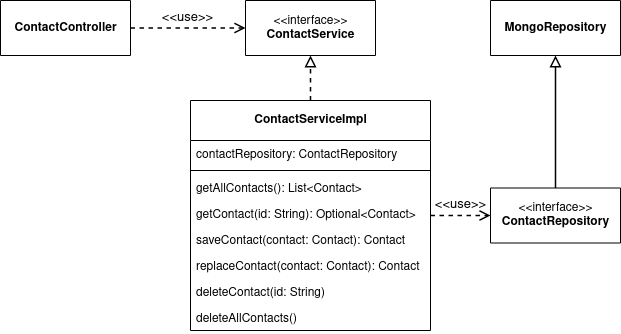

The diagram above was exported from draw.io. Its source (the exported page's mxGraphModel, read from the mxfile embedded in the PNG):
<mxGraphModel dx="1422" dy="498" grid="1" gridSize="10" guides="1" tooltips="1" connect="1" arrows="1" fold="1" page="1" pageScale="1" pageWidth="1169" pageHeight="827" math="0" shadow="0">
  <root>
    <mxCell id="0" />
    <mxCell id="1" parent="0" />
    <mxCell id="3w2-4T_P9E0XPDDwTUcy-27" value="&lt;div&gt;&lt;span style=&quot;font-weight: normal&quot;&gt;&amp;lt;&amp;lt;interface&amp;gt;&amp;gt;&lt;/span&gt;&lt;br&gt;&lt;/div&gt;&lt;div&gt;ContactRepository&lt;/div&gt;" style="swimlane;fontStyle=1;align=center;verticalAlign=middle;childLayout=stackLayout;horizontal=1;startSize=55;horizontalStack=0;resizeParent=1;resizeParentMax=0;resizeLast=0;collapsible=0;marginBottom=0;html=1;" vertex="1" parent="1">
      <mxGeometry x="570" y="237.5" width="130" height="55" as="geometry" />
    </mxCell>
    <mxCell id="3w2-4T_P9E0XPDDwTUcy-35" value="MongoRepository" style="swimlane;fontStyle=1;align=center;verticalAlign=middle;childLayout=stackLayout;horizontal=1;startSize=55;horizontalStack=0;resizeParent=1;resizeParentMax=0;resizeLast=0;collapsible=0;marginBottom=0;html=1;" vertex="1" parent="1">
      <mxGeometry x="570" y="50" width="130" height="55" as="geometry" />
    </mxCell>
    <mxCell id="3w2-4T_P9E0XPDDwTUcy-36" value="&lt;span style=&quot;font-weight: normal&quot;&gt;&amp;lt;&amp;lt;interface&amp;gt;&amp;gt;&lt;/span&gt;&lt;br&gt;&lt;div&gt;ContactService&lt;br&gt;&lt;/div&gt;" style="swimlane;fontStyle=1;align=center;verticalAlign=middle;childLayout=stackLayout;horizontal=1;startSize=55;horizontalStack=0;resizeParent=1;resizeParentMax=0;resizeLast=0;collapsible=0;marginBottom=0;html=1;" vertex="1" parent="1">
      <mxGeometry x="325" y="50" width="130" height="55" as="geometry" />
    </mxCell>
    <mxCell id="3w2-4T_P9E0XPDDwTUcy-37" value="ContactServiceImpl" style="swimlane;fontStyle=1;align=center;verticalAlign=middle;childLayout=stackLayout;horizontal=1;startSize=40;horizontalStack=0;resizeParent=1;resizeParentMax=0;resizeLast=0;collapsible=0;marginBottom=0;html=1;" vertex="1" parent="1">
      <mxGeometry x="270" y="150" width="240" height="230" as="geometry" />
    </mxCell>
    <mxCell id="3w2-4T_P9E0XPDDwTUcy-83" value="contactRepository: ContactRepository" style="text;align=left;verticalAlign=top;spacingLeft=4;spacingRight=4;overflow=hidden;rotatable=0;points=[[0,0.5],[1,0.5]];portConstraint=eastwest;rounded=0;shadow=0;html=0;" vertex="1" parent="3w2-4T_P9E0XPDDwTUcy-37">
      <mxGeometry y="40" width="240" height="26" as="geometry" />
    </mxCell>
    <mxCell id="3w2-4T_P9E0XPDDwTUcy-80" value="" style="line;strokeWidth=1;fillColor=none;align=left;verticalAlign=middle;spacingTop=-1;spacingLeft=3;spacingRight=3;rotatable=0;labelPosition=right;points=[];portConstraint=eastwest;fontSize=13;" vertex="1" parent="3w2-4T_P9E0XPDDwTUcy-37">
      <mxGeometry y="66" width="240" height="8" as="geometry" />
    </mxCell>
    <mxCell id="3w2-4T_P9E0XPDDwTUcy-49" value="getAllContacts(): List&lt;Contact&gt;" style="text;align=left;verticalAlign=top;spacingLeft=4;spacingRight=4;overflow=hidden;rotatable=0;points=[[0,0.5],[1,0.5]];portConstraint=eastwest;rounded=0;shadow=0;html=0;" vertex="1" parent="3w2-4T_P9E0XPDDwTUcy-37">
      <mxGeometry y="74" width="240" height="26" as="geometry" />
    </mxCell>
    <mxCell id="3w2-4T_P9E0XPDDwTUcy-2" value="getContact(id: String): Optional&lt;Contact&gt;" style="text;align=left;verticalAlign=top;spacingLeft=4;spacingRight=4;overflow=hidden;rotatable=0;points=[[0,0.5],[1,0.5]];portConstraint=eastwest;" vertex="1" parent="3w2-4T_P9E0XPDDwTUcy-37">
      <mxGeometry y="100" width="240" height="26" as="geometry" />
    </mxCell>
    <mxCell id="3w2-4T_P9E0XPDDwTUcy-6" value="saveContact(contact: Contact): Contact" style="text;align=left;verticalAlign=top;spacingLeft=4;spacingRight=4;overflow=hidden;rotatable=0;points=[[0,0.5],[1,0.5]];portConstraint=eastwest;rounded=0;shadow=0;html=0;" vertex="1" parent="3w2-4T_P9E0XPDDwTUcy-37">
      <mxGeometry y="126" width="240" height="26" as="geometry" />
    </mxCell>
    <mxCell id="3w2-4T_P9E0XPDDwTUcy-76" value="replaceContact(contact: Contact): Contact" style="text;align=left;verticalAlign=top;spacingLeft=4;spacingRight=4;overflow=hidden;rotatable=0;points=[[0,0.5],[1,0.5]];portConstraint=eastwest;rounded=0;shadow=0;html=0;" vertex="1" parent="3w2-4T_P9E0XPDDwTUcy-37">
      <mxGeometry y="152" width="240" height="26" as="geometry" />
    </mxCell>
    <mxCell id="3w2-4T_P9E0XPDDwTUcy-77" value="deleteContact(id: String)" style="text;align=left;verticalAlign=top;spacingLeft=4;spacingRight=4;overflow=hidden;rotatable=0;points=[[0,0.5],[1,0.5]];portConstraint=eastwest;rounded=0;shadow=0;html=0;" vertex="1" parent="3w2-4T_P9E0XPDDwTUcy-37">
      <mxGeometry y="178" width="240" height="26" as="geometry" />
    </mxCell>
    <mxCell id="3w2-4T_P9E0XPDDwTUcy-5" value="deleteAllContacts()" style="text;align=left;verticalAlign=top;spacingLeft=4;spacingRight=4;overflow=hidden;rotatable=0;points=[[0,0.5],[1,0.5]];portConstraint=eastwest;rounded=0;shadow=0;html=0;" vertex="1" parent="3w2-4T_P9E0XPDDwTUcy-37">
      <mxGeometry y="204" width="240" height="26" as="geometry" />
    </mxCell>
    <mxCell id="3w2-4T_P9E0XPDDwTUcy-40" value="" style="endArrow=block;startArrow=none;endFill=0;startFill=0;endSize=8;html=1;verticalAlign=bottom;dashed=1;labelBackgroundColor=none;rounded=0;fontSize=13;strokeWidth=1.5;entryX=0.5;entryY=1;entryDx=0;entryDy=0;exitX=0.5;exitY=0;exitDx=0;exitDy=0;" edge="1" parent="1" source="3w2-4T_P9E0XPDDwTUcy-37" target="3w2-4T_P9E0XPDDwTUcy-36">
      <mxGeometry width="160" relative="1" as="geometry">
        <mxPoint x="330" y="350" as="sourcePoint" />
        <mxPoint x="490" y="350" as="targetPoint" />
      </mxGeometry>
    </mxCell>
    <mxCell id="3w2-4T_P9E0XPDDwTUcy-41" value="" style="endArrow=block;html=1;rounded=0;align=center;verticalAlign=bottom;endFill=0;labelBackgroundColor=none;endSize=8;fontSize=13;strokeWidth=1.5;entryX=0.5;entryY=1;entryDx=0;entryDy=0;" edge="1" parent="1" source="3w2-4T_P9E0XPDDwTUcy-27" target="3w2-4T_P9E0XPDDwTUcy-35">
      <mxGeometry relative="1" as="geometry">
        <mxPoint x="330" y="350" as="sourcePoint" />
        <mxPoint x="620" y="360" as="targetPoint" />
      </mxGeometry>
    </mxCell>
    <mxCell id="3w2-4T_P9E0XPDDwTUcy-43" value="ContactController" style="swimlane;fontStyle=1;align=center;verticalAlign=middle;childLayout=stackLayout;horizontal=1;startSize=55;horizontalStack=0;resizeParent=1;resizeParentMax=0;resizeLast=0;collapsible=0;marginBottom=0;html=1;" vertex="1" parent="1">
      <mxGeometry x="80" y="50" width="130" height="55" as="geometry" />
    </mxCell>
    <mxCell id="3w2-4T_P9E0XPDDwTUcy-44" value="&amp;lt;&amp;lt;use&amp;gt;&amp;gt;" style="endArrow=open;startArrow=none;endFill=0;startFill=0;endSize=8;html=1;verticalAlign=bottom;dashed=1;labelBackgroundColor=none;rounded=0;fontSize=13;strokeWidth=1.5;exitX=1;exitY=0.5;exitDx=0;exitDy=0;entryX=0;entryY=0.5;entryDx=0;entryDy=0;" edge="1" parent="1" source="3w2-4T_P9E0XPDDwTUcy-43" target="3w2-4T_P9E0XPDDwTUcy-36">
      <mxGeometry width="160" relative="1" as="geometry">
        <mxPoint x="720" y="295" as="sourcePoint" />
        <mxPoint x="600" y="12.5" as="targetPoint" />
      </mxGeometry>
    </mxCell>
    <mxCell id="3w2-4T_P9E0XPDDwTUcy-45" value="&amp;lt;&amp;lt;use&amp;gt;&amp;gt;" style="endArrow=open;startArrow=none;endFill=0;startFill=0;endSize=8;html=1;verticalAlign=bottom;dashed=1;labelBackgroundColor=none;rounded=0;fontSize=13;strokeWidth=1.5;exitX=1;exitY=0.5;exitDx=0;exitDy=0;entryX=0;entryY=0.5;entryDx=0;entryDy=0;" edge="1" parent="1" source="3w2-4T_P9E0XPDDwTUcy-37" target="3w2-4T_P9E0XPDDwTUcy-27">
      <mxGeometry width="160" relative="1" as="geometry">
        <mxPoint x="400" y="260" as="sourcePoint" />
        <mxPoint x="320" y="260" as="targetPoint" />
      </mxGeometry>
    </mxCell>
  </root>
</mxGraphModel>